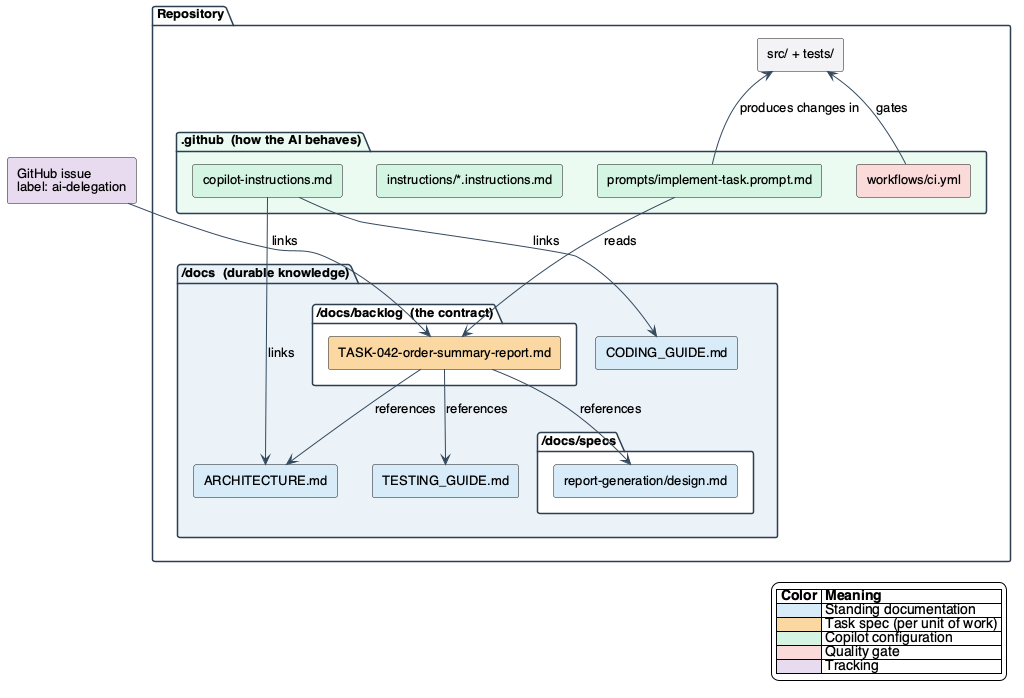

The diagram above was rendered by PlantUML. Its source (embedded in the PNG):
@startuml repo-artifacts
skinparam backgroundColor #FFFFFF
skinparam shadowing false
skinparam defaultFontName Helvetica
skinparam defaultFontSize 13
skinparam componentStyle rectangle
skinparam ArrowColor #34495E
skinparam package {
  BorderColor #2C3E50
}

package "Repository" {
  package "/docs  (durable knowledge)" #EAF2F8 {
    [ARCHITECTURE.md] as arch #D6EAF8
    [CODING_GUIDE.md] as coding #D6EAF8
    [TESTING_GUIDE.md] as testing #D6EAF8
    package "/docs/specs" #FFFFFF {
      [report-generation/design.md] as design #D6EAF8
    }
    package "/docs/backlog  (the contract)" #FFFFFF {
      [TASK-042-order-summary-report.md] as task #FAD7A0
    }
  }
  package ".github  (how the AI behaves)" #EAFAF1 {
    [copilot-instructions.md] as instr #D5F5E3
    [instructions/*.instructions.md] as pinstr #D5F5E3
    [prompts/implement-task.prompt.md] as prompt #D5F5E3
    [workflows/ci.yml] as ci #FADBD8
  }
  [src/ + tests/] as src #F2F3F4
}

[GitHub issue\nlabel: ai-delegation] as issue #E8DAEF

task --> arch : references
task --> testing : references
task --> design : references
instr --> arch : links
instr --> coding : links
prompt --> task : reads
issue --> task : links
src <-- prompt : produces changes in
ci --> src : gates

legend bottom right
  |= Color |= Meaning |
  | <#D6EAF8> | Standing documentation |
  | <#FAD7A0> | Task spec (per unit of work) |
  | <#D5F5E3> | Copilot configuration |
  | <#FADBD8> | Quality gate |
  | <#E8DAEF> | Tracking |
endlegend
@enduml